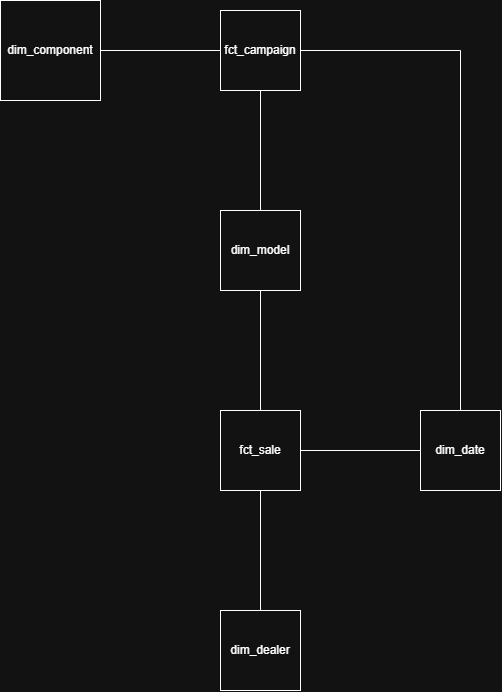

The diagram above was exported from draw.io. Its source (the exported page's mxGraphModel, read from the mxfile embedded in the PNG):
<mxGraphModel dx="2738" dy="2682" grid="1" gridSize="10" guides="1" tooltips="1" connect="1" arrows="1" fold="1" page="1" pageScale="1" pageWidth="827" pageHeight="1169" math="0" shadow="0">
  <root>
    <mxCell id="0" />
    <mxCell id="1" parent="0" />
    <mxCell id="BL8AqcxEkNv2lonRilZO-25" parent="1" style="whiteSpace=wrap;html=1;aspect=fixed;" value="fct_sale" vertex="1">
      <mxGeometry height="80" width="80" x="440" y="360" as="geometry" />
    </mxCell>
    <mxCell id="BL8AqcxEkNv2lonRilZO-26" parent="1" style="whiteSpace=wrap;html=1;aspect=fixed;" value="dim_date" vertex="1">
      <mxGeometry height="80" width="80" x="640" y="360" as="geometry" />
    </mxCell>
    <mxCell id="BL8AqcxEkNv2lonRilZO-27" parent="1" style="whiteSpace=wrap;html=1;aspect=fixed;" value="dim_model" vertex="1">
      <mxGeometry height="80" width="80" x="440" y="160" as="geometry" />
    </mxCell>
    <mxCell id="BL8AqcxEkNv2lonRilZO-28" parent="1" style="whiteSpace=wrap;html=1;aspect=fixed;" value="dim_dealer" vertex="1">
      <mxGeometry height="80" width="80" x="440" y="560" as="geometry" />
    </mxCell>
    <mxCell id="BL8AqcxEkNv2lonRilZO-30" edge="1" parent="1" source="BL8AqcxEkNv2lonRilZO-25" style="endArrow=none;html=1;rounded=0;defaultLabelBackgroundColor=page;labelPadding=0 4;exitX=1;exitY=0.5;exitDx=0;exitDy=0;entryX=0;entryY=0.5;entryDx=0;entryDy=0;" target="BL8AqcxEkNv2lonRilZO-26" value="">
      <mxGeometry height="50" relative="1" width="50" as="geometry">
        <mxPoint x="730" y="430" as="sourcePoint" />
        <mxPoint x="780" y="380" as="targetPoint" />
      </mxGeometry>
    </mxCell>
    <mxCell id="BL8AqcxEkNv2lonRilZO-31" edge="1" parent="1" source="BL8AqcxEkNv2lonRilZO-25" style="endArrow=none;html=1;rounded=0;defaultLabelBackgroundColor=page;labelPadding=0 4;exitX=0.5;exitY=1;exitDx=0;exitDy=0;entryX=0.5;entryY=0;entryDx=0;entryDy=0;" target="BL8AqcxEkNv2lonRilZO-28" value="">
      <mxGeometry height="50" relative="1" width="50" as="geometry">
        <mxPoint x="730" y="430" as="sourcePoint" />
        <mxPoint x="780" y="380" as="targetPoint" />
      </mxGeometry>
    </mxCell>
    <mxCell id="BL8AqcxEkNv2lonRilZO-32" edge="1" parent="1" source="BL8AqcxEkNv2lonRilZO-25" style="endArrow=none;html=1;rounded=0;defaultLabelBackgroundColor=page;labelPadding=0 4;entryX=0.5;entryY=1;entryDx=0;entryDy=0;" target="BL8AqcxEkNv2lonRilZO-27" value="">
      <mxGeometry height="50" relative="1" width="50" as="geometry">
        <mxPoint x="730" y="430" as="sourcePoint" />
        <mxPoint x="780" y="380" as="targetPoint" />
      </mxGeometry>
    </mxCell>
    <mxCell id="BL8AqcxEkNv2lonRilZO-33" parent="1" style="whiteSpace=wrap;html=1;aspect=fixed;" value="fct_campaign" vertex="1">
      <mxGeometry height="80" width="80" x="440" y="-40" as="geometry" />
    </mxCell>
    <mxCell id="BL8AqcxEkNv2lonRilZO-35" edge="1" parent="1" source="BL8AqcxEkNv2lonRilZO-27" style="endArrow=none;html=1;rounded=0;defaultLabelBackgroundColor=page;labelPadding=0 4;entryX=0.5;entryY=1;entryDx=0;entryDy=0;exitX=0.5;exitY=0;exitDx=0;exitDy=0;" target="BL8AqcxEkNv2lonRilZO-33" value="">
      <mxGeometry height="50" relative="1" width="50" as="geometry">
        <mxPoint x="930" y="170" as="sourcePoint" />
        <mxPoint x="980" y="120" as="targetPoint" />
      </mxGeometry>
    </mxCell>
    <mxCell id="BL8AqcxEkNv2lonRilZO-36" edge="1" parent="1" source="BL8AqcxEkNv2lonRilZO-26" style="endArrow=none;html=1;rounded=0;defaultLabelBackgroundColor=page;labelPadding=0 4;exitX=0.5;exitY=0;exitDx=0;exitDy=0;entryX=1;entryY=0.5;entryDx=0;entryDy=0;" target="BL8AqcxEkNv2lonRilZO-33" value="">
      <mxGeometry height="50" relative="1" width="50" as="geometry">
        <Array as="points">
          <mxPoint x="680" />
        </Array>
        <mxPoint x="650" y="250" as="sourcePoint" />
        <mxPoint x="680" as="targetPoint" />
      </mxGeometry>
    </mxCell>
    <mxCell id="BL8AqcxEkNv2lonRilZO-37" parent="1" style="whiteSpace=wrap;html=1;aspect=fixed;" value="dim_component" vertex="1">
      <mxGeometry height="100" width="100" x="220" y="-50" as="geometry" />
    </mxCell>
    <mxCell id="BL8AqcxEkNv2lonRilZO-38" edge="1" parent="1" source="BL8AqcxEkNv2lonRilZO-37" style="endArrow=none;html=1;rounded=0;defaultLabelBackgroundColor=page;labelPadding=0 4;entryX=0;entryY=0.5;entryDx=0;entryDy=0;" target="BL8AqcxEkNv2lonRilZO-33" value="">
      <mxGeometry height="50" relative="1" width="50" as="geometry">
        <mxPoint x="600" y="40" as="sourcePoint" />
        <mxPoint x="650" y="-10" as="targetPoint" />
      </mxGeometry>
    </mxCell>
  </root>
</mxGraphModel>